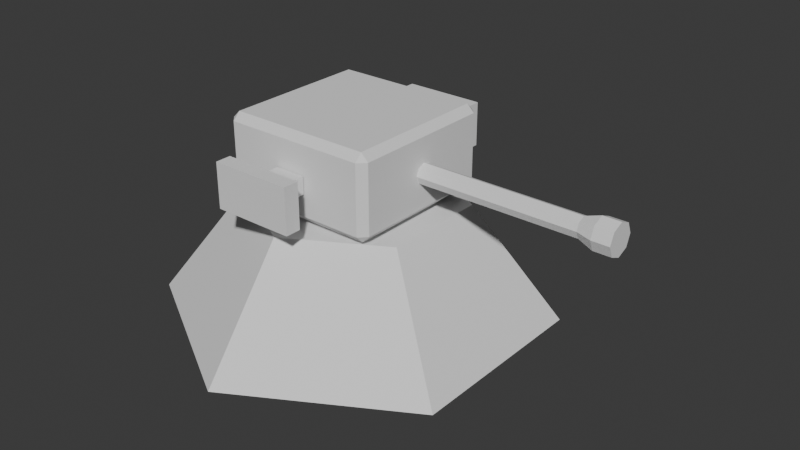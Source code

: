 # Source: heavy_turret.blend  (saved by Blender 5.1.29; exported with 4.5.12 LTS)
import bpy
from mathutils import Matrix  # noqa: F401  (used for matrix-valued properties, if any)

bpy.ops.wm.read_factory_settings(use_empty=True)
scene = bpy.context.scene
scene.name = 'Scene'

# ---- collections
col_collection = bpy.data.collections.new('Collection'); scene.collection.children.link(col_collection)

# ---- world
world_world = bpy.data.worlds.new('World'); scene.world = world_world
world_world.use_nodes = True; world_world.node_tree.nodes.clear()
_N = world_world.node_tree.nodes; _L = world_world.node_tree.links
n0 = _N.new('ShaderNodeOutputWorld'); n0.name = 'World Output'; n0.location = (200, 100)
n1 = _N.new('ShaderNodeBackground'); n1.name = 'Background'; n1.location = (-200, 100)
n1.inputs[0].default_value = (0.05088, 0.05088, 0.05088, 1.0)
_L.new(n1.outputs[0], n0.inputs[0])
n0.is_active_output = True
world_world.color = (0.05088, 0.05088, 0.05088)
world_world.sun_shadow_jitter_overblur = 0.0

# ---- meshes
me_cylinder = bpy.data.meshes.new('Cylinder')
me_cylinder.from_pydata([(0.0, 1.0, 0.01523), (0.0, 0.5533, 0.6032), (0.866, 0.5, 0.01523), (0.4791, 0.2766, 0.6032), (0.866, -0.5, 0.01523), (0.4791, -0.2766, 0.6032), (0.0, -1.0, 0.01523), (0.0, -0.5533, 0.6032), (-0.866, -0.5, 0.01523), (-0.4791, -0.2766, 0.6032), (-0.866, 0.5, 0.01523), (-0.4791, 0.2766, 0.6032)], [], [(0, 1, 3, 2), (2, 3, 5, 4), (4, 5, 7, 6), (6, 7, 9, 8), (3, 1, 11, 9, 7, 5), (8, 9, 11, 10), (10, 11, 1, 0), (0, 2, 4, 6, 8, 10)])
_uv = me_cylinder.uv_layers.new(name='UVMap')
_uv.uv.foreach_set('vector', [1.0, 0.5, 1.0, 1.0, 0.8333, 1.0, 0.8333, 0.5, 0.8333, 0.5, 0.8333, 1.0, 0.6667, 1.0, 0.6667, 0.5, 0.6667, 0.5, 0.6667, 1.0, 0.5, 1.0, 0.5, 0.5, 0.5, 0.5, 0.5, 1.0, 0.3333, 1.0, 0.3333, 0.5, 0.4578, 0.37, 0.25, 0.49, 0.04215, 0.37, 0.04215, 0.13, 0.25, 0.01, 0.4578, 0.13, 0.3333, 0.5, 0.3333, 1.0, 0.1667, 1.0, 0.1667, 0.5, 0.1667, 0.5, 0.1667, 1.0, -8.941e-08, 1.0, -8.941e-08, 0.5, 0.75, 0.49, 0.9578, 0.37, 0.9578, 0.13, 0.75, 0.01, 0.5422, 0.13, 0.5422, 0.37])
me_cylinder.update()
me_cube_001 = bpy.data.meshes.new('Cube.001')
me_cube_001.from_pydata([(-0.3771, -0.3711, 0.8154), (-0.3771, -0.4094, 0.8537), (-0.4154, -0.3711, 0.8537), (-0.3771, -0.4094, 1.204), (-0.3771, -0.3711, 1.242), (-0.4154, -0.3711, 1.204), (-0.3771, 0.3711, 0.8154), (-0.4154, 0.3711, 0.8537), (-0.3771, 0.4094, 0.8537), (-0.3771, 0.3711, 1.242), (-0.3771, 0.4094, 1.204), (-0.4154, 0.3711, 1.204), (0.365, -0.3711, 0.8154), (0.4033, -0.3711, 0.8537), (0.365, -0.4094, 0.8537), (0.365, -0.3711, 1.242), (0.365, -0.4094, 1.204), (0.4033, -0.3711, 1.204), (0.365, 0.3711, 0.8154), (0.365, 0.4094, 0.8537), (0.4033, 0.3711, 0.8537), (0.365, 0.3711, 1.242), (0.4033, 0.3711, 1.204), (0.365, 0.4094, 1.204), (0.3932, -0.04597, 1.025), (1.23, -0.04597, 1.025), (0.3932, -0.03072, 0.9878), (1.23, -0.03072, 0.9878), (0.3932, 0.006086, 0.9725), (1.23, 0.006086, 0.9725), (0.3932, 0.0429, 0.9878), (1.23, 0.0429, 0.9878), (0.3932, 0.05814, 1.025), (1.23, 0.05814, 1.025), (0.3932, 0.0429, 1.061), (1.23, 0.0429, 1.061), (0.3932, 0.006086, 1.077), (1.23, 0.006086, 1.077), (0.3932, -0.03072, 1.061), (1.23, -0.03072, 1.061), (1.311, -0.0505, 0.968), (1.311, -0.07394, 1.025), (1.311, 0.006086, 0.9445), (1.311, 0.06267, 0.968), (1.311, 0.08611, 1.025), (1.311, 0.06267, 1.081), (1.311, 0.006086, 1.105), (1.311, -0.0505, 1.081), (1.401, -0.0505, 0.968), (1.401, -0.07394, 1.025), (1.401, 0.006086, 0.9445), (1.401, 0.06267, 0.968), (1.401, 0.08611, 1.025), (1.401, 0.06267, 1.081), (1.401, 0.006086, 1.105), (1.401, -0.0505, 1.081), (-0.0975, -0.5775, 0.9711), (-0.0975, -0.5775, 1.058), (-0.0975, -0.4176, 0.9711), (-0.0975, -0.4176, 1.058), (0.06236, -0.5775, 0.9711), (0.06236, -0.5775, 1.058), (0.06236, -0.4176, 0.9711), (0.06236, -0.4176, 1.058), (-0.2258, -0.5775, 0.9009), (-0.2258, -0.5775, 1.129), (0.1907, -0.5775, 1.129), (0.1907, -0.5775, 0.9009), (-0.2258, -0.6575, 0.9009), (-0.2258, -0.6575, 1.129), (0.1907, -0.6575, 1.129), (0.1907, -0.6575, 0.9009), (0.09171, 0.5754, 0.9711), (0.09171, 0.5754, 1.058), (0.09171, 0.4155, 0.9711), (0.09171, 0.4155, 1.058), (-0.06815, 0.5754, 0.9711), (-0.06815, 0.5754, 1.058), (-0.06815, 0.4155, 0.9711), (-0.06815, 0.4155, 1.058), (0.22, 0.5754, 0.9009), (0.22, 0.5754, 1.129), (-0.1965, 0.5754, 1.129), (-0.1965, 0.5754, 0.9009), (0.22, 0.6554, 0.9009), (0.22, 0.6554, 1.129), (-0.1965, 0.6554, 1.129), (-0.1965, 0.6554, 0.9009)], [], [(0, 1, 2), (3, 4, 5), (6, 7, 8), (9, 10, 11), (12, 13, 14), (15, 16, 17), (18, 19, 20), (21, 22, 23), (6, 0, 2, 7), (1, 3, 5, 2), (4, 9, 11, 5), (10, 8, 7, 11), (18, 6, 8, 19), (9, 21, 23, 10), (22, 20, 19, 23), (12, 18, 20, 13), (21, 15, 17, 22), (16, 14, 13, 17), (0, 12, 14, 1), (15, 4, 3, 16), (6, 18, 12, 0), (2, 5, 11, 7), (14, 16, 3, 1), (21, 9, 4, 15), (8, 10, 23, 19), (20, 22, 17, 13), (24, 25, 27, 26), (26, 27, 29, 28), (28, 29, 31, 30), (30, 31, 33, 32), (32, 33, 35, 34), (34, 35, 37, 36), (33, 31, 43, 44), (36, 37, 39, 38), (38, 39, 25, 24), (24, 26, 28, 30, 32, 34, 36, 38), (43, 42, 50, 51), (39, 37, 46, 47), (29, 27, 40, 42), (35, 33, 44, 45), (25, 39, 47, 41), (27, 25, 41, 40), (31, 29, 42, 43), (37, 35, 45, 46), (48, 49, 55, 54, 53, 52, 51, 50), (40, 41, 49, 48), (41, 47, 55, 49), (46, 45, 53, 54), (44, 43, 51, 52), (42, 40, 48, 50), (47, 46, 54, 55), (45, 44, 52, 53), (56, 57, 59, 58), (58, 59, 63, 62), (62, 63, 61, 60), (61, 57, 65, 66), (58, 62, 60, 56), (63, 59, 57, 61), (64, 67, 71, 68), (60, 61, 66, 67), (57, 56, 64, 65), (56, 60, 67, 64), (71, 70, 69, 68), (65, 64, 68, 69), (66, 65, 69, 70), (67, 66, 70, 71), (72, 73, 75, 74), (74, 75, 79, 78), (78, 79, 77, 76), (77, 73, 81, 82), (74, 78, 76, 72), (79, 75, 73, 77), (80, 83, 87, 84), (76, 77, 82, 83), (73, 72, 80, 81), (72, 76, 83, 80), (87, 86, 85, 84), (81, 80, 84, 85), (82, 81, 85, 86), (83, 82, 86, 87)])
_uv = me_cube_001.uv_layers.new(name='UVMap')
_uv.uv.foreach_set('vector', [0.1367, 0.7383, 0.1367, 0.75, 0.125, 0.7383, 0.6025, 0.0, 0.625, 0.0117, 0.6025, 0.0117, 0.1367, 0.5117, 0.125, 0.5117, 0.1367, 0.5, 0.625, 0.2461, 0.6025, 0.2588, 0.6025, 0.2383, 0.3633, 0.7383, 0.3918, 0.7383, 0.3804, 0.7558, 0.6308, 0.75, 0.6025, 0.7617, 0.6025, 0.7412, 0.3633, 0.5117, 0.3804, 0.4942, 0.3918, 0.5117, 0.6308, 0.5, 0.6025, 0.5088, 0.6025, 0.4883, 0.1367, 0.5117, 0.1367, 0.7383, 0.125, 0.7383, 0.125, 0.5117, 0.3975, 0.0, 0.6025, 0.0, 0.6025, 0.0117, 0.3975, 0.0117, 0.625, 0.0117, 0.625, 0.2461, 0.6025, 0.2383, 0.6025, 0.0117, 0.6025, 0.2588, 0.3975, 0.2617, 0.3975, 0.2383, 0.6025, 0.2383, 0.3633, 0.5117, 0.1367, 0.5117, 0.1367, 0.5, 0.3804, 0.4942, 0.625, 0.2461, 0.6308, 0.5, 0.6025, 0.4883, 0.6025, 0.2588, 0.6025, 0.5088, 0.3918, 0.5117, 0.3804, 0.4942, 0.6025, 0.4883, 0.3633, 0.7383, 0.3633, 0.5117, 0.3918, 0.5117, 0.3918, 0.7383, 0.6308, 0.5, 0.6308, 0.75, 0.6025, 0.7412, 0.6025, 0.5088, 0.6025, 0.7617, 0.3804, 0.7558, 0.3918, 0.7383, 0.6025, 0.7412, 0.1367, 0.7383, 0.3633, 0.7383, 0.3804, 0.7558, 0.1367, 0.75, 0.6308, 0.75, 0.625, 0.9883, 0.6025, 0.9883, 0.6025, 0.7617, 0.1367, 0.5117, 0.3633, 0.5117, 0.3633, 0.7383, 0.1367, 0.7383, 0.3975, 0.0117, 0.6025, 0.0117, 0.6025, 0.2383, 0.3975, 0.2383, 0.3804, 0.7558, 0.6025, 0.7617, 0.6025, 0.9883, 0.3975, 0.9883, 0.6308, 0.5, 0.8633, 0.5117, 0.8633, 0.7383, 0.6308, 0.75, 0.3975, 0.2617, 0.6025, 0.2588, 0.6025, 0.4883, 0.3804, 0.4942, 0.3918, 0.5117, 0.6025, 0.5088, 0.6025, 0.7412, 0.3918, 0.7383, 1.0, 0.5, 1.0, 1.0, 0.875, 1.0, 0.875, 0.5, 0.875, 0.5, 0.875, 1.0, 0.75, 1.0, 0.75, 0.5, 0.75, 0.5, 0.75, 1.0, 0.625, 1.0, 0.625, 0.5, 0.625, 0.5, 0.625, 1.0, 0.5, 1.0, 0.5, 0.5, 0.5, 0.5, 0.5, 1.0, 0.375, 1.0, 0.375, 0.5, 0.375, 0.5, 0.375, 1.0, 0.25, 1.0, 0.25, 0.5, 0.5, 1.0, 0.625, 1.0, 0.625, 1.0, 0.5, 1.0, 0.25, 0.5, 0.25, 1.0, 0.125, 1.0, 0.125, 0.5, 0.125, 0.5, 0.125, 1.0, 0.0, 1.0, 0.0, 0.5, 0.75, 0.49, 0.9197, 0.4197, 0.99, 0.25, 0.9197, 0.08029, 0.75, 0.01, 0.5803, 0.08029, 0.51, 0.25, 0.5803, 0.4197, 0.625, 1.0, 0.75, 1.0, 0.75, 1.0, 0.625, 1.0, 0.125, 1.0, 0.25, 1.0, 0.25, 1.0, 0.125, 1.0, 0.75, 1.0, 0.875, 1.0, 0.875, 1.0, 0.75, 1.0, 0.375, 1.0, 0.5, 1.0, 0.5, 1.0, 0.375, 1.0, 0.0, 1.0, 0.125, 1.0, 0.125, 1.0, 0.0, 1.0, 0.875, 1.0, 1.0, 1.0, 1.0, 1.0, 0.875, 1.0, 0.625, 1.0, 0.75, 1.0, 0.75, 1.0, 0.625, 1.0, 0.25, 1.0, 0.375, 1.0, 0.375, 1.0, 0.25, 1.0, 0.4197, 0.4197, 0.25, 0.49, 0.08029, 0.4197, 0.01, 0.25, 0.08029, 0.08029, 0.25, 0.01, 0.4197, 0.08029, 0.49, 0.25, 0.875, 1.0, 1.0, 1.0, 1.0, 1.0, 0.875, 1.0, 0.0, 1.0, 0.125, 1.0, 0.125, 1.0, 0.0, 1.0, 0.25, 1.0, 0.375, 1.0, 0.375, 1.0, 0.25, 1.0, 0.5, 1.0, 0.625, 1.0, 0.625, 1.0, 0.5, 1.0, 0.75, 1.0, 0.875, 1.0, 0.875, 1.0, 0.75, 1.0, 0.125, 1.0, 0.25, 1.0, 0.25, 1.0, 0.125, 1.0, 0.375, 1.0, 0.5, 1.0, 0.5, 1.0, 0.375, 1.0, 0.375, 0.0, 0.625, 0.0, 0.625, 0.25, 0.375, 0.25, 0.375, 0.25, 0.625, 0.25, 0.625, 0.5, 0.375, 0.5, 0.375, 0.5, 0.625, 0.5, 0.625, 0.75, 0.375, 0.75, 0.625, 0.75, 0.875, 0.75, 0.875, 0.75, 0.625, 0.75, 0.125, 0.5, 0.375, 0.5, 0.375, 0.75, 0.125, 0.75, 0.625, 0.5, 0.875, 0.5, 0.875, 0.75, 0.625, 0.75, 0.125, 0.75, 0.375, 0.75, 0.375, 0.75, 0.125, 0.75, 0.375, 0.75, 0.625, 0.75, 0.625, 0.75, 0.375, 0.75, 0.625, 0.0, 0.375, 0.0, 0.375, 0.0, 0.625, 0.0, 0.125, 0.75, 0.375, 0.75, 0.375, 0.75, 0.125, 0.75, 0.375, 0.75, 0.625, 0.75, 0.625, 1.0, 0.375, 1.0, 0.625, 0.0, 0.375, 0.0, 0.375, 0.0, 0.625, 0.0, 0.625, 0.75, 0.875, 0.75, 0.875, 0.75, 0.625, 0.75, 0.375, 0.75, 0.625, 0.75, 0.625, 0.75, 0.375, 0.75, 0.375, 0.0, 0.625, 0.0, 0.625, 0.25, 0.375, 0.25, 0.375, 0.25, 0.625, 0.25, 0.625, 0.5, 0.375, 0.5, 0.375, 0.5, 0.625, 0.5, 0.625, 0.75, 0.375, 0.75, 0.625, 0.75, 0.875, 0.75, 0.875, 0.75, 0.625, 0.75, 0.125, 0.5, 0.375, 0.5, 0.375, 0.75, 0.125, 0.75, 0.625, 0.5, 0.875, 0.5, 0.875, 0.75, 0.625, 0.75, 0.125, 0.75, 0.375, 0.75, 0.375, 0.75, 0.125, 0.75, 0.375, 0.75, 0.625, 0.75, 0.625, 0.75, 0.375, 0.75, 0.625, 0.0, 0.375, 0.0, 0.375, 0.0, 0.625, 0.0, 0.125, 0.75, 0.375, 0.75, 0.375, 0.75, 0.125, 0.75, 0.375, 0.75, 0.625, 0.75, 0.625, 1.0, 0.375, 1.0, 0.625, 0.0, 0.375, 0.0, 0.375, 0.0, 0.625, 0.0, 0.625, 0.75, 0.875, 0.75, 0.875, 0.75, 0.625, 0.75, 0.375, 0.75, 0.625, 0.75, 0.625, 0.75, 0.375, 0.75])
me_cube_001.update()

# ---- objects
ob_base = bpy.data.objects.new('base', me_cylinder)
ob_gun = bpy.data.objects.new('gun', me_cube_001)

# ---- transforms, parenting, visibility, modifiers, constraints
ob_base.location = (0.0, 0.0, 0.0)
ob_gun.location = (0.0, 0.0, -0.1877)

# ---- collection membership
col_collection.objects.link(ob_base)
col_collection.objects.link(ob_gun)

# ---- scene / render settings (as saved in the file)
scene.frame_start = 1; scene.frame_end = 250; scene.frame_set(1)
scene.render.engine = 'BLENDER_EEVEE_NEXT'
scene.render.bake_bias = 0.0
scene.render.bake_samples = 0
scene.cycles.sampling_pattern = 'TABULATED_SOBOL'
scene.eevee.use_volume_custom_range = False
bpy.context.view_layer.update()

# ---- added for rendering (the .blend has no active camera and no usable light): camera, sun
cam_auto = bpy.data.cameras.new('AutoCamera')
cam_auto.lens = 50.0
cam_auto.sensor_width = 36.0
cam_auto.clip_end = 1000.0
ob_auto_camera = bpy.data.objects.new('AutoCamera', cam_auto)
scene.collection.objects.link(ob_auto_camera)
ob_auto_camera.location = (3.22518, -3.54921, 2.90082)
ob_auto_camera.rotation_euler = (1.09748, -7.21219e-08, 0.694738)
scene.camera = ob_auto_camera
light_auto_sun = bpy.data.lights.new('AutoSun', 'SUN')
light_auto_sun.energy = 3.0
light_auto_sun.angle = 0.0523599
ob_auto_sun = bpy.data.objects.new('AutoSun', light_auto_sun)
scene.collection.objects.link(ob_auto_sun)
ob_auto_sun.rotation_euler = (0.872665, 0.174533, 0.523599)
bpy.context.view_layer.update()
